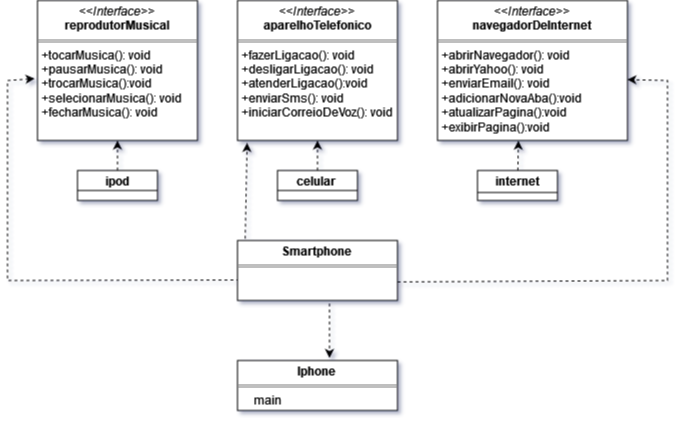

The diagram above was exported from draw.io. Its source (the exported page's mxGraphModel, read from the mxfile embedded in the PNG):
<mxGraphModel dx="880" dy="434" grid="1" gridSize="10" guides="1" tooltips="1" connect="1" arrows="1" fold="1" page="1" pageScale="1" pageWidth="827" pageHeight="1169" background="#ffffff" math="0" shadow="1">
  <root>
    <mxCell id="0" />
    <mxCell id="1" parent="0" />
    <mxCell id="QEhfqyhTM8uFBXuDKrRP-23" style="edgeStyle=none;rounded=0;orthogonalLoop=1;jettySize=auto;html=1;exitX=0;exitY=0.5;exitDx=0;exitDy=0;" parent="1" edge="1">
      <mxGeometry relative="1" as="geometry">
        <mxPoint x="240" y="320" as="sourcePoint" />
        <mxPoint x="240" y="320" as="targetPoint" />
      </mxGeometry>
    </mxCell>
    <mxCell id="QEhfqyhTM8uFBXuDKrRP-29" value="&lt;p style=&quot;margin:0px;margin-top:4px;text-align:center;&quot;&gt;&lt;i&gt;&amp;lt;&amp;lt;Interface&amp;gt;&amp;gt;&lt;/i&gt;&lt;br&gt;&lt;b&gt;reprodutorMusical&lt;/b&gt;&lt;/p&gt;&lt;hr size=&quot;1&quot; style=&quot;border-style:solid;&quot;&gt;&lt;p style=&quot;margin: 0px 0px 0px 4px;&quot;&gt;&lt;span style=&quot;background-color: initial;&quot;&gt;+tocarMusica(): void&lt;/span&gt;&lt;br&gt;&lt;/p&gt;&lt;p style=&quot;margin: 0px 0px 0px 4px;&quot;&gt;&lt;span style=&quot;background-color: initial;&quot;&gt;+pausarMusica(): void&lt;/span&gt;&lt;br&gt;&lt;/p&gt;&lt;div&gt;&lt;p style=&quot;margin: 0px 0px 0px 4px;&quot;&gt;&lt;span style=&quot;background-color: initial;&quot;&gt;+trocarMusica():void&lt;/span&gt;&lt;/p&gt;&lt;p style=&quot;margin: 0px 0px 0px 4px;&quot;&gt;&lt;span style=&quot;background-color: initial;&quot;&gt;+selecionarMusica(): void&lt;/span&gt;&lt;/p&gt;&lt;/div&gt;&lt;div&gt;&lt;p style=&quot;margin: 0px 0px 0px 4px;&quot;&gt;&lt;span style=&quot;background-color: initial;&quot;&gt;+fecharMusica(): void&lt;/span&gt;&lt;br&gt;&lt;/p&gt;&lt;/div&gt;&lt;div&gt;&lt;p style=&quot;margin: 0px 0px 0px 4px;&quot;&gt;&lt;br&gt;&lt;/p&gt;&lt;/div&gt;&lt;div&gt;&lt;p style=&quot;margin: 0px 0px 0px 4px;&quot;&gt;&lt;br&gt;&lt;/p&gt;&lt;/div&gt;&lt;div&gt;&lt;span style=&quot;background-color: initial;&quot;&gt;&lt;br&gt;&lt;/span&gt;&lt;/div&gt;&lt;div&gt;&lt;span style=&quot;background-color: initial;&quot;&gt;&lt;br&gt;&lt;/span&gt;&lt;/div&gt;&lt;div&gt;&lt;br&gt;&lt;/div&gt;&lt;div&gt;&lt;br&gt;&lt;/div&gt;" style="verticalAlign=top;align=left;overflow=fill;html=1;whiteSpace=wrap;" parent="1" vertex="1">
      <mxGeometry x="40" y="80" width="160" height="140" as="geometry" />
    </mxCell>
    <mxCell id="QEhfqyhTM8uFBXuDKrRP-30" value="&lt;p style=&quot;margin:0px;margin-top:4px;text-align:center;&quot;&gt;&lt;i&gt;&amp;lt;&amp;lt;Interface&amp;gt;&amp;gt;&lt;/i&gt;&lt;br&gt;&lt;b&gt;aparelhoTelefonico&lt;/b&gt;&lt;/p&gt;&lt;hr size=&quot;1&quot; style=&quot;border-style:solid;&quot;&gt;&lt;p style=&quot;margin: 0px 0px 0px 4px;&quot;&gt;&lt;span style=&quot;background-color: initial;&quot;&gt;+fazerLigacao(): void&lt;/span&gt;&lt;br&gt;&lt;/p&gt;&lt;p style=&quot;margin: 0px 0px 0px 4px;&quot;&gt;+desligarLigacao(): void&lt;/p&gt;&lt;p style=&quot;margin: 0px 0px 0px 4px;&quot;&gt;+atenderLigacao():void&lt;/p&gt;&lt;div&gt;&lt;p style=&quot;margin: 0px 0px 0px 4px;&quot;&gt;+enviarSms(): void&lt;/p&gt;&lt;/div&gt;&lt;div&gt;&lt;p style=&quot;margin: 0px 0px 0px 4px;&quot;&gt;+iniciarCorreioDeVoz(): void&lt;/p&gt;&lt;/div&gt;&lt;div&gt;&lt;br&gt;&lt;/div&gt;" style="verticalAlign=top;align=left;overflow=fill;html=1;whiteSpace=wrap;" parent="1" vertex="1">
      <mxGeometry x="240" y="80" width="160" height="140" as="geometry" />
    </mxCell>
    <mxCell id="QEhfqyhTM8uFBXuDKrRP-31" value="&lt;p style=&quot;margin:0px;margin-top:4px;text-align:center;&quot;&gt;&lt;i&gt;&amp;lt;&amp;lt;Interface&amp;gt;&amp;gt;&lt;/i&gt;&lt;br&gt;&lt;b&gt;navegadorDeInternet&lt;/b&gt;&lt;/p&gt;&lt;hr size=&quot;1&quot; style=&quot;border-style:solid;&quot;&gt;&lt;p style=&quot;margin:0px;margin-left:4px;&quot;&gt;&lt;/p&gt;&lt;p style=&quot;margin: 0px 0px 0px 4px;&quot;&gt;&lt;span style=&quot;background-color: initial;&quot;&gt;+abrirNavegador(): void&lt;/span&gt;&lt;br&gt;&lt;/p&gt;&lt;p style=&quot;margin: 0px 0px 0px 4px;&quot;&gt;&lt;span style=&quot;background-color: initial;&quot;&gt;+abrirYahoo(): void&lt;/span&gt;&lt;br&gt;&lt;/p&gt;&lt;p style=&quot;margin: 0px 0px 0px 4px;&quot;&gt;&lt;span style=&quot;background-color: initial;&quot;&gt;+enviarEmail(): void&lt;/span&gt;&lt;br&gt;&lt;/p&gt;&lt;p style=&quot;margin: 0px 0px 0px 4px;&quot;&gt;&lt;span style=&quot;background-color: initial;&quot;&gt;+adicionarNovaAba():void&lt;/span&gt;&lt;/p&gt;&lt;p style=&quot;margin: 0px 0px 0px 4px;&quot;&gt;&lt;span style=&quot;background-color: initial;&quot;&gt;+atualizarPagina():void&lt;/span&gt;&lt;br&gt;&lt;/p&gt;&lt;p style=&quot;margin: 0px 0px 0px 4px;&quot;&gt;+exibirPagina():void&lt;span style=&quot;background-color: initial;&quot;&gt;&lt;br&gt;&lt;/span&gt;&lt;/p&gt;&lt;p style=&quot;margin: 0px 0px 0px 4px;&quot;&gt;&lt;span style=&quot;background-color: initial;&quot;&gt;&lt;br&gt;&lt;/span&gt;&lt;/p&gt;&lt;div&gt;&lt;span style=&quot;background-color: initial;&quot;&gt;&lt;br&gt;&lt;/span&gt;&lt;/div&gt;&lt;div&gt;&lt;span style=&quot;background-color: initial;&quot;&gt;&lt;br&gt;&lt;/span&gt;&lt;/div&gt;&lt;div&gt;&lt;span style=&quot;background-color: initial;&quot;&gt;&lt;br&gt;&lt;/span&gt;&lt;/div&gt;&lt;div&gt;&lt;span style=&quot;background-color: initial;&quot;&gt;&lt;br&gt;&lt;/span&gt;&lt;/div&gt;&lt;div&gt;&lt;span style=&quot;background-color: initial;&quot;&gt;&lt;br&gt;&lt;/span&gt;&lt;/div&gt;" style="verticalAlign=top;align=left;overflow=fill;html=1;whiteSpace=wrap;" parent="1" vertex="1">
      <mxGeometry x="440" y="80" width="190" height="140" as="geometry" />
    </mxCell>
    <mxCell id="QEhfqyhTM8uFBXuDKrRP-47" style="edgeStyle=none;rounded=0;orthogonalLoop=1;jettySize=auto;html=1;dashed=1;exitX=0.012;exitY=0.658;exitDx=0;exitDy=0;exitPerimeter=0;entryX=-0.018;entryY=0.558;entryDx=0;entryDy=0;entryPerimeter=0;" parent="1" source="QEhfqyhTM8uFBXuDKrRP-32" target="QEhfqyhTM8uFBXuDKrRP-29" edge="1">
      <mxGeometry relative="1" as="geometry">
        <Array as="points">
          <mxPoint x="10" y="360" />
          <mxPoint x="10" y="220" />
          <mxPoint x="10" y="160" />
        </Array>
        <mxPoint x="40" y="140" as="targetPoint" />
      </mxGeometry>
    </mxCell>
    <mxCell id="QEhfqyhTM8uFBXuDKrRP-51" style="edgeStyle=none;rounded=0;orthogonalLoop=1;jettySize=auto;html=1;entryX=0.999;entryY=0.565;entryDx=0;entryDy=0;dashed=1;exitX=1;exitY=0.69;exitDx=0;exitDy=0;exitPerimeter=0;entryPerimeter=0;" parent="1" source="QEhfqyhTM8uFBXuDKrRP-32" target="QEhfqyhTM8uFBXuDKrRP-31" edge="1">
      <mxGeometry relative="1" as="geometry">
        <Array as="points">
          <mxPoint x="670" y="360" />
          <mxPoint x="670" y="250" />
          <mxPoint x="670" y="160" />
        </Array>
      </mxGeometry>
    </mxCell>
    <mxCell id="QEhfqyhTM8uFBXuDKrRP-32" value="&lt;p style=&quot;margin:0px;margin-top:4px;text-align:center;&quot;&gt;&lt;b&gt;Smartphone&lt;/b&gt;&lt;br&gt;&lt;/p&gt;&lt;hr size=&quot;1&quot; style=&quot;border-style:solid;&quot;&gt;&lt;p style=&quot;margin:0px;margin-left:4px;&quot;&gt;&lt;br&gt;&lt;/p&gt;" style="verticalAlign=top;align=left;overflow=fill;html=1;whiteSpace=wrap;" parent="1" vertex="1">
      <mxGeometry x="240" y="320" width="160" height="60" as="geometry" />
    </mxCell>
    <mxCell id="QEhfqyhTM8uFBXuDKrRP-43" style="edgeStyle=none;rounded=0;orthogonalLoop=1;jettySize=auto;html=1;entryX=0.5;entryY=1;entryDx=0;entryDy=0;dashed=1;" parent="1" source="QEhfqyhTM8uFBXuDKrRP-35" target="QEhfqyhTM8uFBXuDKrRP-29" edge="1">
      <mxGeometry relative="1" as="geometry" />
    </mxCell>
    <mxCell id="QEhfqyhTM8uFBXuDKrRP-35" value="&lt;p style=&quot;margin:0px;margin-top:4px;text-align:center;&quot;&gt;&lt;b&gt;ipod&lt;/b&gt;&lt;/p&gt;" style="verticalAlign=top;align=left;overflow=fill;html=1;whiteSpace=wrap;" parent="1" vertex="1">
      <mxGeometry x="80" y="250" width="80" height="30" as="geometry" />
    </mxCell>
    <mxCell id="QEhfqyhTM8uFBXuDKrRP-36" value="" style="line;strokeWidth=1;fillColor=none;align=left;verticalAlign=middle;spacingTop=-1;spacingLeft=3;spacingRight=3;rotatable=0;labelPosition=right;points=[];portConstraint=eastwest;strokeColor=inherit;" parent="1" vertex="1">
      <mxGeometry x="80" y="266" width="80" height="8" as="geometry" />
    </mxCell>
    <mxCell id="QEhfqyhTM8uFBXuDKrRP-37" value="&lt;p style=&quot;margin:0px;margin-top:4px;text-align:center;&quot;&gt;&lt;b&gt;internet&lt;/b&gt;&lt;/p&gt;" style="verticalAlign=top;align=left;overflow=fill;html=1;whiteSpace=wrap;" parent="1" vertex="1">
      <mxGeometry x="480" y="250" width="80" height="30" as="geometry" />
    </mxCell>
    <mxCell id="QEhfqyhTM8uFBXuDKrRP-38" value="" style="line;strokeWidth=1;fillColor=none;align=left;verticalAlign=middle;spacingTop=-1;spacingLeft=3;spacingRight=3;rotatable=0;labelPosition=right;points=[];portConstraint=eastwest;strokeColor=inherit;" parent="1" vertex="1">
      <mxGeometry x="480" y="268" width="80" height="8" as="geometry" />
    </mxCell>
    <mxCell id="QEhfqyhTM8uFBXuDKrRP-44" style="edgeStyle=none;rounded=0;orthogonalLoop=1;jettySize=auto;html=1;entryX=0.5;entryY=1;entryDx=0;entryDy=0;dashed=1;" parent="1" source="QEhfqyhTM8uFBXuDKrRP-39" target="QEhfqyhTM8uFBXuDKrRP-30" edge="1">
      <mxGeometry relative="1" as="geometry" />
    </mxCell>
    <mxCell id="QEhfqyhTM8uFBXuDKrRP-39" value="&lt;p style=&quot;margin:0px;margin-top:4px;text-align:center;&quot;&gt;&lt;b&gt;celular&amp;nbsp;&lt;/b&gt;&lt;/p&gt;" style="verticalAlign=top;align=left;overflow=fill;html=1;whiteSpace=wrap;" parent="1" vertex="1">
      <mxGeometry x="280" y="250" width="80" height="30" as="geometry" />
    </mxCell>
    <mxCell id="QEhfqyhTM8uFBXuDKrRP-40" value="" style="line;strokeWidth=1;fillColor=none;align=left;verticalAlign=middle;spacingTop=-1;spacingLeft=3;spacingRight=3;rotatable=0;labelPosition=right;points=[];portConstraint=eastwest;strokeColor=inherit;" parent="1" vertex="1">
      <mxGeometry x="280" y="266" width="80" height="8" as="geometry" />
    </mxCell>
    <mxCell id="QEhfqyhTM8uFBXuDKrRP-45" style="edgeStyle=none;rounded=0;orthogonalLoop=1;jettySize=auto;html=1;dashed=1;entryX=0.426;entryY=1.001;entryDx=0;entryDy=0;entryPerimeter=0;" parent="1" source="QEhfqyhTM8uFBXuDKrRP-37" target="QEhfqyhTM8uFBXuDKrRP-31" edge="1">
      <mxGeometry relative="1" as="geometry">
        <mxPoint x="520" y="230" as="targetPoint" />
      </mxGeometry>
    </mxCell>
    <mxCell id="QEhfqyhTM8uFBXuDKrRP-49" style="edgeStyle=none;rounded=0;orthogonalLoop=1;jettySize=auto;html=1;dashed=1;entryX=0.06;entryY=1.017;entryDx=0;entryDy=0;entryPerimeter=0;exitX=0.048;exitY=-0.031;exitDx=0;exitDy=0;exitPerimeter=0;" parent="1" source="QEhfqyhTM8uFBXuDKrRP-32" target="QEhfqyhTM8uFBXuDKrRP-30" edge="1">
      <mxGeometry relative="1" as="geometry">
        <mxPoint x="250" y="220" as="targetPoint" />
        <mxPoint x="250" y="280" as="sourcePoint" />
      </mxGeometry>
    </mxCell>
    <mxCell id="u3rUh6dTEiRoIeCLzNts-1" value="&lt;p style=&quot;margin:0px;margin-top:4px;text-align:center;&quot;&gt;&lt;b&gt;Iphone&lt;/b&gt;&lt;br&gt;&lt;/p&gt;&lt;hr size=&quot;1&quot; style=&quot;border-style:solid;&quot;&gt;&lt;p style=&quot;margin:0px;margin-left:4px;&quot;&gt;&lt;br&gt;&lt;/p&gt;" style="verticalAlign=top;align=left;overflow=fill;html=1;whiteSpace=wrap;" vertex="1" parent="1">
      <mxGeometry x="240" y="440" width="160" height="50" as="geometry" />
    </mxCell>
    <mxCell id="u3rUh6dTEiRoIeCLzNts-5" style="edgeStyle=orthogonalEdgeStyle;rounded=0;orthogonalLoop=1;jettySize=auto;html=1;entryX=0.575;entryY=-0.05;entryDx=0;entryDy=0;exitX=0.575;exitY=1.05;exitDx=0;exitDy=0;dashed=1;exitPerimeter=0;entryPerimeter=0;" edge="1" parent="1" source="QEhfqyhTM8uFBXuDKrRP-32" target="u3rUh6dTEiRoIeCLzNts-1">
      <mxGeometry relative="1" as="geometry">
        <mxPoint x="330" y="450" as="sourcePoint" />
        <mxPoint x="330" y="390" as="targetPoint" />
      </mxGeometry>
    </mxCell>
    <mxCell id="hQGwhRYFN5rSf2xSC7pV-1" value="main" style="text;html=1;align=center;verticalAlign=middle;whiteSpace=wrap;rounded=0;" vertex="1" parent="1">
      <mxGeometry x="240" y="470" width="60" height="20" as="geometry" />
    </mxCell>
  </root>
</mxGraphModel>